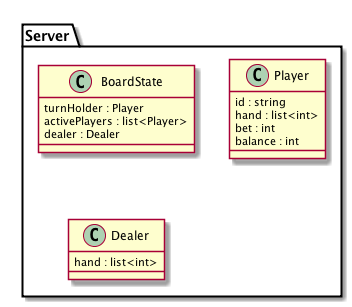

The diagram above was rendered by PlantUML. Its source (embedded in the PNG):
@startuml
package Server{
  Class BoardState {
    turnHolder : Player
    activePlayers : list<Player>
    dealer : Dealer
  }
  Class Player {
    id : string
    hand : list<int>
    bet : int
    balance : int
  }
  Class Dealer {
    hand : list<int>
  }
}

@enduml